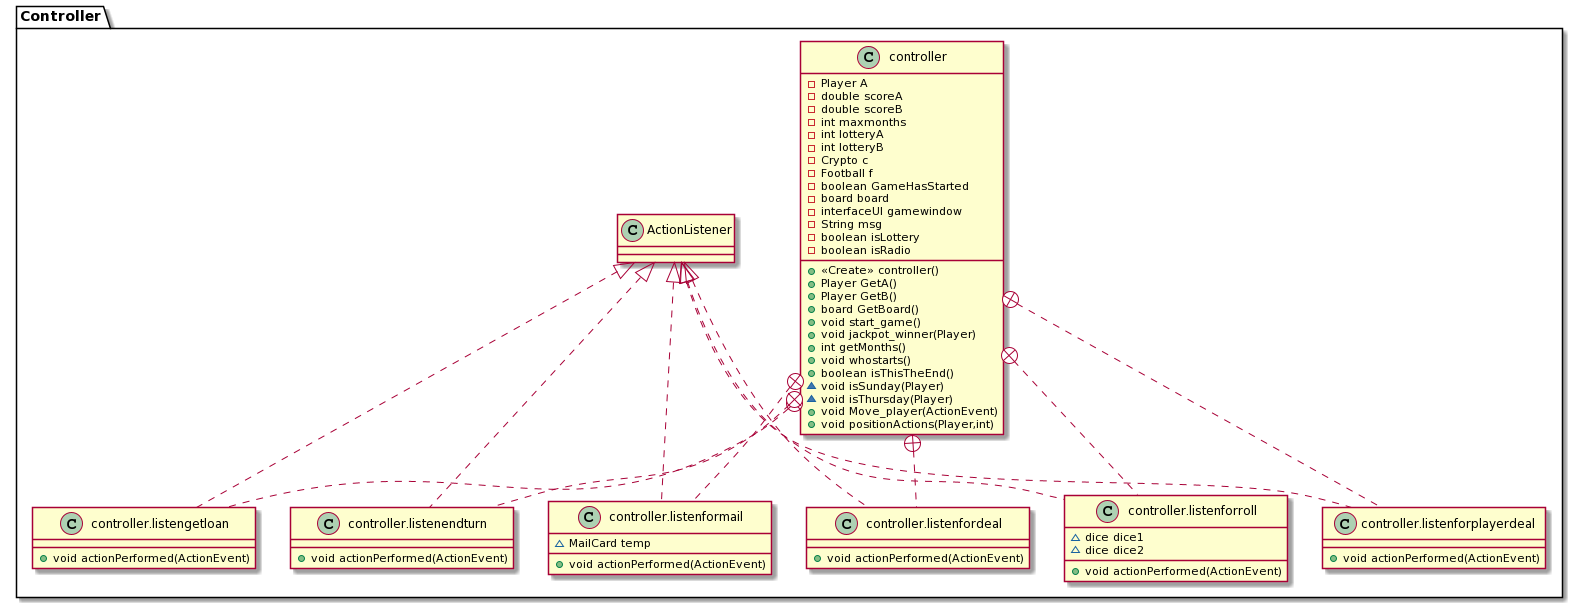

The diagram above was rendered by PlantUML. Its source (embedded in the PNG):
@startuml
class Controller.controller {
- Player A
- double scoreA
- double scoreB
- int maxmonths
- int lotteryA
- int lotteryB
- Crypto c
- Football f
- boolean GameHasStarted
- board board
- interfaceUI gamewindow
- String msg
- boolean isLottery
- boolean isRadio
+ <<Create>> controller()
+ Player GetA()
+ Player GetB()
+ board GetBoard()
+ void start_game()
+ void jackpot_winner(Player)
+ int getMonths()
+ void whostarts()
+ boolean isThisTheEnd()
~ void isSunday(Player)
~ void isThursday(Player)
+ void Move_player(ActionEvent)
+ void positionActions(Player,int)
}
class Controller.controller.listenforroll {
~ dice dice1
~ dice dice2
+ void actionPerformed(ActionEvent)
}
class Controller.controller.listenforplayerdeal {
+ void actionPerformed(ActionEvent)
}
class Controller.controller.listengetloan {
+ void actionPerformed(ActionEvent)
}
class Controller.controller.listenendturn {
+ void actionPerformed(ActionEvent)
}
class Controller.controller.listenformail {
~ MailCard temp
+ void actionPerformed(ActionEvent)
}
class Controller.controller.listenfordeal {
+ void actionPerformed(ActionEvent)
}


Controller.controller +.. Controller.controller.listenforroll
Controller.ActionListener <|.. Controller.controller.listenforroll
Controller.controller +.. Controller.controller.listenforplayerdeal
Controller.ActionListener <|.. Controller.controller.listenforplayerdeal
Controller.controller +.. Controller.controller.listengetloan
Controller.ActionListener <|.. Controller.controller.listengetloan
Controller.controller +.. Controller.controller.listenendturn
Controller.ActionListener <|.. Controller.controller.listenendturn
Controller.controller +.. Controller.controller.listenformail
Controller.ActionListener <|.. Controller.controller.listenformail
Controller.controller +.. Controller.controller.listenfordeal
Controller.ActionListener <|.. Controller.controller.listenfordeal
@enduml